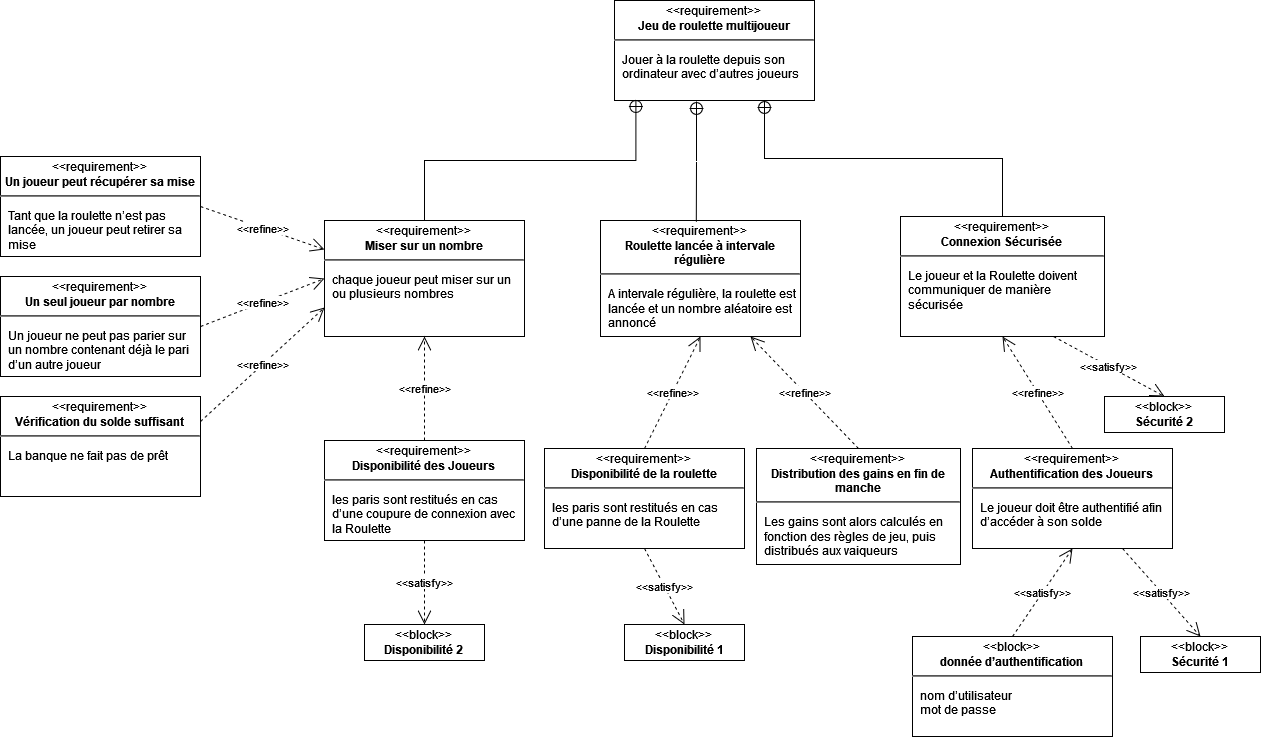

The diagram above was exported from draw.io. Its source (the exported page's mxGraphModel, read from the mxfile embedded in the PNG):
<mxGraphModel dx="2357" dy="1133" grid="1" gridSize="12" guides="1" tooltips="1" connect="1" arrows="1" fold="1" page="1" pageScale="1" pageWidth="827" pageHeight="1169" math="0" shadow="0">
  <root>
    <mxCell id="0" />
    <mxCell id="1" parent="0" />
    <mxCell id="Z_BiZuk064kbug5yC7Ud-1" value="&lt;p style=&quot;margin:0px;margin-top:4px;text-align:center;&quot;&gt;&amp;lt;&amp;lt;requirement&amp;gt;&amp;gt;&lt;br&gt;&lt;b&gt;Jeu de roulette multijoueur&lt;br&gt;&lt;/b&gt;&lt;/p&gt;&lt;hr&gt;&lt;p&gt;&lt;/p&gt;&lt;p style=&quot;margin:0px;margin-left:8px;text-align:left;&quot;&gt;Jouer à la roulette depuis son ordinateur avec d’autres joueurs&lt;br&gt;&lt;/p&gt;" style="shape=rect;overflow=fill;html=1;whiteSpace=wrap;align=center;" vertex="1" parent="1">
      <mxGeometry x="314" y="120" width="200" height="100" as="geometry" />
    </mxCell>
    <mxCell id="Z_BiZuk064kbug5yC7Ud-2" value="&lt;p style=&quot;margin:0px;margin-top:4px;text-align:center;&quot;&gt;&amp;lt;&amp;lt;requirement&amp;gt;&amp;gt;&lt;br&gt;&lt;b&gt;Miser sur un nombre&lt;/b&gt;&lt;br&gt;&lt;/p&gt;&lt;hr&gt;&lt;p&gt;&lt;/p&gt;&lt;p style=&quot;margin:0px;margin-left:8px;text-align:left;&quot;&gt;chaque joueur peut miser sur un ou plusieurs nombres&lt;br&gt;&lt;/p&gt;" style="shape=rect;overflow=fill;html=1;whiteSpace=wrap;align=center;" vertex="1" parent="1">
      <mxGeometry x="24" y="340" width="200" height="116" as="geometry" />
    </mxCell>
    <mxCell id="Z_BiZuk064kbug5yC7Ud-3" value="&lt;p style=&quot;margin:0px;margin-top:4px;text-align:center;&quot;&gt;&amp;lt;&amp;lt;requirement&amp;gt;&amp;gt;&lt;br&gt;&lt;b&gt;Roulette lancée à intervale régulière&lt;/b&gt;&lt;br&gt;&lt;/p&gt;&lt;hr&gt;&lt;p&gt;&lt;/p&gt;&lt;p style=&quot;margin:0px;margin-left:8px;text-align:left;&quot;&gt;A intervale régulière, la roulette est lancée et un nombre aléatoire est annoncé&lt;br&gt;&lt;/p&gt;" style="shape=rect;overflow=fill;html=1;whiteSpace=wrap;align=center;" vertex="1" parent="1">
      <mxGeometry x="300" y="340" width="200" height="116" as="geometry" />
    </mxCell>
    <mxCell id="Z_BiZuk064kbug5yC7Ud-4" value="&lt;p style=&quot;margin:0px;margin-top:4px;text-align:center;&quot;&gt;&amp;lt;&amp;lt;requirement&amp;gt;&amp;gt;&lt;br&gt;&lt;b&gt;Distribution des gains en fin de manche&lt;br&gt;&lt;/b&gt;&lt;/p&gt;&lt;hr&gt;&lt;p&gt;&lt;/p&gt;&lt;p style=&quot;margin:0px;margin-left:8px;text-align:left;&quot;&gt;Les gains sont alors calculés en fonction des règles de jeu, puis distribués aux vaiqueurs&lt;br&gt;&lt;/p&gt;" style="shape=rect;overflow=fill;html=1;whiteSpace=wrap;align=center;" vertex="1" parent="1">
      <mxGeometry x="456" y="568" width="204" height="116" as="geometry" />
    </mxCell>
    <mxCell id="Z_BiZuk064kbug5yC7Ud-5" value="&lt;p style=&quot;margin:0px;margin-top:4px;text-align:center;&quot;&gt;&amp;lt;&amp;lt;requirement&amp;gt;&amp;gt;&lt;br&gt;&lt;b&gt;Un joueur peut récupérer sa mise&lt;/b&gt;&lt;br&gt;&lt;/p&gt;&lt;hr&gt;&lt;p&gt;&lt;/p&gt;&lt;p style=&quot;margin:0px;margin-left:8px;text-align:left;&quot;&gt;Tant que la roulette n’est pas lancée, un joueur peut retirer sa mise&lt;br&gt;&lt;/p&gt;" style="shape=rect;overflow=fill;html=1;whiteSpace=wrap;align=center;" vertex="1" parent="1">
      <mxGeometry x="-300" y="276" width="200" height="100" as="geometry" />
    </mxCell>
    <mxCell id="Z_BiZuk064kbug5yC7Ud-6" value="&lt;p style=&quot;margin:0px;margin-top:4px;text-align:center;&quot;&gt;&amp;lt;&amp;lt;requirement&amp;gt;&amp;gt;&lt;br&gt;&lt;b&gt;Un seul joueur par nombre&lt;br&gt;&lt;/b&gt;&lt;/p&gt;&lt;hr&gt;&lt;p&gt;&lt;/p&gt;&lt;p style=&quot;margin:0px;margin-left:8px;text-align:left;&quot;&gt;Un joueur ne peut pas parier sur un nombre contenant déjà le pari d’un autre joueur&lt;br&gt;&lt;/p&gt;" style="shape=rect;overflow=fill;html=1;whiteSpace=wrap;align=center;" vertex="1" parent="1">
      <mxGeometry x="-300" y="396" width="200" height="100" as="geometry" />
    </mxCell>
    <mxCell id="Z_BiZuk064kbug5yC7Ud-7" value="&lt;p style=&quot;margin:0px;margin-top:4px;text-align:center;&quot;&gt;&amp;lt;&amp;lt;requirement&amp;gt;&amp;gt;&lt;br&gt;&lt;b&gt;Vérification du solde suffisant&lt;/b&gt;&lt;br&gt;&lt;/p&gt;&lt;hr&gt;&lt;p&gt;&lt;/p&gt;&lt;p style=&quot;margin:0px;margin-left:8px;text-align:left;&quot;&gt;La banque ne fait pas de prêt&lt;br&gt;&lt;/p&gt;" style="shape=rect;overflow=fill;html=1;whiteSpace=wrap;align=center;" vertex="1" parent="1">
      <mxGeometry x="-300" y="516" width="200" height="100" as="geometry" />
    </mxCell>
    <mxCell id="Z_BiZuk064kbug5yC7Ud-12" value="" style="rounded=0;html=1;labelBackgroundColor=none;endArrow=none;edgeStyle=elbowEdgeStyle;elbow=vertical;startArrow=sysMLPackCont;startSize=12;entryX=0.5;entryY=0;entryDx=0;entryDy=0;exitX=0.107;exitY=0.99;exitDx=0;exitDy=0;exitPerimeter=0;" edge="1" source="Z_BiZuk064kbug5yC7Ud-1" target="Z_BiZuk064kbug5yC7Ud-2" parent="1">
      <mxGeometry relative="1" as="geometry">
        <mxPoint x="480" y="252" as="sourcePoint" />
        <mxPoint x="320" y="280" as="targetPoint" />
      </mxGeometry>
    </mxCell>
    <mxCell id="Z_BiZuk064kbug5yC7Ud-15" value="" style="rounded=0;html=1;labelBackgroundColor=none;endArrow=none;edgeStyle=elbowEdgeStyle;elbow=vertical;startArrow=sysMLPackCont;startSize=12;entryX=0.479;entryY=0.012;entryDx=0;entryDy=0;entryPerimeter=0;exitX=0.41;exitY=1.01;exitDx=0;exitDy=0;exitPerimeter=0;" edge="1" parent="1" source="Z_BiZuk064kbug5yC7Ud-1" target="Z_BiZuk064kbug5yC7Ud-3">
      <mxGeometry relative="1" as="geometry">
        <mxPoint x="396" y="228" as="sourcePoint" />
        <mxPoint x="642" y="352" as="targetPoint" />
      </mxGeometry>
    </mxCell>
    <mxCell id="Z_BiZuk064kbug5yC7Ud-18" value="&amp;lt;&amp;lt;refine&amp;gt;&amp;gt;" style="endArrow=open;edgeStyle=none;endSize=12;dashed=1;html=1;rounded=0;exitX=1;exitY=0.25;exitDx=0;exitDy=0;entryX=0;entryY=0.75;entryDx=0;entryDy=0;" edge="1" source="Z_BiZuk064kbug5yC7Ud-7" target="Z_BiZuk064kbug5yC7Ud-2" parent="1">
      <mxGeometry relative="1" as="geometry">
        <mxPoint x="324" y="528" as="sourcePoint" />
        <mxPoint x="60" y="480" as="targetPoint" />
      </mxGeometry>
    </mxCell>
    <mxCell id="Z_BiZuk064kbug5yC7Ud-19" value="&amp;lt;&amp;lt;refine&amp;gt;&amp;gt;" style="endArrow=open;edgeStyle=none;endSize=12;dashed=1;html=1;rounded=0;exitX=1;exitY=0.5;exitDx=0;exitDy=0;entryX=0;entryY=0.25;entryDx=0;entryDy=0;" edge="1" parent="1" source="Z_BiZuk064kbug5yC7Ud-5" target="Z_BiZuk064kbug5yC7Ud-2">
      <mxGeometry relative="1" as="geometry">
        <mxPoint x="28" y="858" as="sourcePoint" />
        <mxPoint x="-128" y="420" as="targetPoint" />
      </mxGeometry>
    </mxCell>
    <mxCell id="Z_BiZuk064kbug5yC7Ud-20" value="&amp;lt;&amp;lt;refine&amp;gt;&amp;gt;" style="endArrow=open;edgeStyle=none;endSize=12;dashed=1;html=1;rounded=0;entryX=0;entryY=0.5;entryDx=0;entryDy=0;exitX=1;exitY=0.5;exitDx=0;exitDy=0;" edge="1" parent="1" source="Z_BiZuk064kbug5yC7Ud-6" target="Z_BiZuk064kbug5yC7Ud-2">
      <mxGeometry relative="1" as="geometry">
        <mxPoint x="-60" y="432" as="sourcePoint" />
        <mxPoint x="148" y="858" as="targetPoint" />
      </mxGeometry>
    </mxCell>
    <mxCell id="Z_BiZuk064kbug5yC7Ud-24" value="&lt;p style=&quot;margin:0px;margin-top:4px;text-align:center;&quot;&gt;&amp;lt;&amp;lt;requirement&amp;gt;&amp;gt;&lt;br&gt;&lt;b&gt;Connexion Sécurisée&lt;/b&gt;&lt;br&gt;&lt;/p&gt;&lt;hr&gt;&lt;p&gt;&lt;/p&gt;&lt;p style=&quot;margin:0px;margin-left:8px;text-align:left;&quot;&gt;Le joueur et la Roulette doivent communiquer de manière sécurisée&lt;br&gt;&lt;/p&gt;" style="shape=rect;overflow=fill;html=1;whiteSpace=wrap;align=center;" vertex="1" parent="1">
      <mxGeometry x="600" y="336" width="204" height="120" as="geometry" />
    </mxCell>
    <mxCell id="Z_BiZuk064kbug5yC7Ud-25" value="&amp;lt;&amp;lt;satisfy&amp;gt;&amp;gt;" style="endArrow=open;edgeStyle=none;endSize=12;dashed=1;html=1;rounded=0;exitX=0.75;exitY=1;exitDx=0;exitDy=0;entryX=0.5;entryY=0;entryDx=0;entryDy=0;" edge="1" parent="1" source="Z_BiZuk064kbug5yC7Ud-24" target="Z_BiZuk064kbug5yC7Ud-26">
      <mxGeometry relative="1" as="geometry">
        <mxPoint x="792" y="132" as="sourcePoint" />
        <mxPoint x="828" y="504" as="targetPoint" />
      </mxGeometry>
    </mxCell>
    <mxCell id="Z_BiZuk064kbug5yC7Ud-26" value="&lt;p style=&quot;margin:0px;margin-top:4px;text-align:center;&quot;&gt;&amp;lt;&amp;lt;block&amp;gt;&amp;gt;&lt;br&gt;&lt;b&gt;Sécurité 2&lt;br&gt;&lt;/b&gt;&lt;/p&gt;&lt;hr&gt;&lt;p&gt;&lt;/p&gt;" style="shape=rect;overflow=fill;html=1;whiteSpace=wrap;align=center;" vertex="1" parent="1">
      <mxGeometry x="804" y="516" width="120" height="36" as="geometry" />
    </mxCell>
    <mxCell id="Z_BiZuk064kbug5yC7Ud-27" value="" style="rounded=0;html=1;labelBackgroundColor=none;endArrow=none;edgeStyle=elbowEdgeStyle;elbow=vertical;startArrow=sysMLPackCont;startSize=12;entryX=0.5;entryY=0;entryDx=0;entryDy=0;exitX=0.75;exitY=1;exitDx=0;exitDy=0;" edge="1" parent="1" source="Z_BiZuk064kbug5yC7Ud-1" target="Z_BiZuk064kbug5yC7Ud-24">
      <mxGeometry relative="1" as="geometry">
        <mxPoint x="467" y="232" as="sourcePoint" />
        <mxPoint x="642" y="352" as="targetPoint" />
      </mxGeometry>
    </mxCell>
    <mxCell id="Z_BiZuk064kbug5yC7Ud-30" value="&lt;p style=&quot;margin:0px;margin-top:4px;text-align:center;&quot;&gt;&amp;lt;&amp;lt;block&amp;gt;&amp;gt;&lt;br&gt;&lt;b&gt;donnée d’authentification&lt;br&gt;&lt;/b&gt;&lt;/p&gt;&lt;hr&gt;&lt;p&gt;&lt;/p&gt;&lt;p style=&quot;margin:0px;margin-left:8px;text-align:left;&quot;&gt;nom d’utilisateur&lt;/p&gt;&lt;p style=&quot;margin:0px;margin-left:8px;text-align:left;&quot;&gt;mot de passe&lt;br&gt;&lt;/p&gt;" style="shape=rect;overflow=fill;html=1;whiteSpace=wrap;align=center;" vertex="1" parent="1">
      <mxGeometry x="612" y="756" width="200" height="100" as="geometry" />
    </mxCell>
    <mxCell id="Z_BiZuk064kbug5yC7Ud-31" value="&amp;lt;&amp;lt;satisfy&amp;gt;&amp;gt;" style="endArrow=open;edgeStyle=none;endSize=12;dashed=1;html=1;rounded=0;entryX=0.5;entryY=1;entryDx=0;entryDy=0;exitX=0.5;exitY=0;exitDx=0;exitDy=0;" edge="1" parent="1" source="Z_BiZuk064kbug5yC7Ud-30" target="Z_BiZuk064kbug5yC7Ud-43">
      <mxGeometry relative="1" as="geometry">
        <mxPoint x="900" y="348" as="sourcePoint" />
        <mxPoint x="948" y="228" as="targetPoint" />
      </mxGeometry>
    </mxCell>
    <mxCell id="Z_BiZuk064kbug5yC7Ud-32" value="&lt;p style=&quot;margin:0px;margin-top:4px;text-align:center;&quot;&gt;&amp;lt;&amp;lt;requirement&amp;gt;&amp;gt;&lt;br&gt;&lt;b&gt;Disponibilité de la roulette&lt;br&gt;&lt;/b&gt;&lt;/p&gt;&lt;hr&gt;&lt;p&gt;&lt;/p&gt;&lt;p style=&quot;margin:0px;margin-left:8px;text-align:left;&quot;&gt;les paris sont restitués en cas d’une panne de la Roulette&lt;br&gt;&lt;/p&gt;" style="shape=rect;overflow=fill;html=1;whiteSpace=wrap;align=center;" vertex="1" parent="1">
      <mxGeometry x="244" y="568" width="200" height="100" as="geometry" />
    </mxCell>
    <mxCell id="Z_BiZuk064kbug5yC7Ud-33" value="&amp;lt;&amp;lt;refine&amp;gt;&amp;gt;" style="endArrow=open;edgeStyle=none;endSize=12;dashed=1;html=1;rounded=0;exitX=0.5;exitY=0;exitDx=0;exitDy=0;entryX=0.5;entryY=1;entryDx=0;entryDy=0;" edge="1" parent="1" source="Z_BiZuk064kbug5yC7Ud-32" target="Z_BiZuk064kbug5yC7Ud-3">
      <mxGeometry relative="1" as="geometry">
        <mxPoint x="250" y="472" as="sourcePoint" />
        <mxPoint x="271" y="578" as="targetPoint" />
      </mxGeometry>
    </mxCell>
    <mxCell id="Z_BiZuk064kbug5yC7Ud-36" value="&amp;lt;&amp;lt;satisfy&amp;gt;&amp;gt;" style="endArrow=open;edgeStyle=none;endSize=12;dashed=1;html=1;rounded=0;entryX=0.5;entryY=0;entryDx=0;entryDy=0;exitX=0.5;exitY=1;exitDx=0;exitDy=0;" edge="1" parent="1" target="Z_BiZuk064kbug5yC7Ud-37" source="Z_BiZuk064kbug5yC7Ud-32">
      <mxGeometry relative="1" as="geometry">
        <mxPoint x="468" y="888" as="sourcePoint" />
        <mxPoint x="182" y="1101" as="targetPoint" />
      </mxGeometry>
    </mxCell>
    <mxCell id="Z_BiZuk064kbug5yC7Ud-37" value="&lt;p style=&quot;margin:0px;margin-top:4px;text-align:center;&quot;&gt;&amp;lt;&amp;lt;block&amp;gt;&amp;gt;&lt;br&gt;&lt;b&gt;Disponibilité 1&lt;/b&gt;&lt;/p&gt;&lt;hr&gt;&lt;p&gt;&lt;/p&gt;" style="shape=rect;overflow=fill;html=1;whiteSpace=wrap;align=center;" vertex="1" parent="1">
      <mxGeometry x="324" y="744" width="120" height="36" as="geometry" />
    </mxCell>
    <mxCell id="Z_BiZuk064kbug5yC7Ud-38" value="&lt;p style=&quot;margin:0px;margin-top:4px;text-align:center;&quot;&gt;&amp;lt;&amp;lt;requirement&amp;gt;&amp;gt;&lt;br&gt;&lt;b&gt;Disponibilité des Joueurs&lt;br&gt;&lt;/b&gt;&lt;/p&gt;&lt;hr&gt;&lt;p&gt;&lt;/p&gt;&lt;p style=&quot;margin:0px;margin-left:8px;text-align:left;&quot;&gt;les paris sont restitués en cas d’une coupure de connexion avec la Roulette&lt;br&gt;&lt;/p&gt;" style="shape=rect;overflow=fill;html=1;whiteSpace=wrap;align=center;" vertex="1" parent="1">
      <mxGeometry x="24" y="560" width="200" height="100" as="geometry" />
    </mxCell>
    <mxCell id="Z_BiZuk064kbug5yC7Ud-39" value="&amp;lt;&amp;lt;satisfy&amp;gt;&amp;gt;" style="endArrow=open;edgeStyle=none;endSize=12;dashed=1;html=1;rounded=0;entryX=0.5;entryY=0;entryDx=0;entryDy=0;exitX=0.5;exitY=1;exitDx=0;exitDy=0;" edge="1" parent="1" target="Z_BiZuk064kbug5yC7Ud-40" source="Z_BiZuk064kbug5yC7Ud-38">
      <mxGeometry relative="1" as="geometry">
        <mxPoint x="144" y="684" as="sourcePoint" />
        <mxPoint x="-102" y="1121" as="targetPoint" />
      </mxGeometry>
    </mxCell>
    <mxCell id="Z_BiZuk064kbug5yC7Ud-40" value="&lt;p style=&quot;margin:0px;margin-top:4px;text-align:center;&quot;&gt;&amp;lt;&amp;lt;block&amp;gt;&amp;gt;&lt;br&gt;&lt;b&gt;Disponibilité 2&lt;br&gt;&lt;/b&gt;&lt;/p&gt;&lt;hr&gt;&lt;p&gt;&lt;/p&gt;" style="shape=rect;overflow=fill;html=1;whiteSpace=wrap;align=center;" vertex="1" parent="1">
      <mxGeometry x="64" y="744" width="120" height="36" as="geometry" />
    </mxCell>
    <mxCell id="Z_BiZuk064kbug5yC7Ud-41" value="&amp;lt;&amp;lt;refine&amp;gt;&amp;gt;" style="endArrow=open;edgeStyle=none;endSize=12;dashed=1;html=1;rounded=0;exitX=0.5;exitY=0;exitDx=0;exitDy=0;entryX=0.5;entryY=1;entryDx=0;entryDy=0;" edge="1" parent="1" source="Z_BiZuk064kbug5yC7Ud-38" target="Z_BiZuk064kbug5yC7Ud-2">
      <mxGeometry relative="1" as="geometry">
        <mxPoint x="440" y="576" as="sourcePoint" />
        <mxPoint x="168" y="504" as="targetPoint" />
      </mxGeometry>
    </mxCell>
    <mxCell id="Z_BiZuk064kbug5yC7Ud-42" value="&amp;lt;&amp;lt;refine&amp;gt;&amp;gt;" style="endArrow=open;edgeStyle=none;endSize=12;dashed=1;html=1;rounded=0;exitX=0.5;exitY=0;exitDx=0;exitDy=0;entryX=0.75;entryY=1;entryDx=0;entryDy=0;" edge="1" parent="1" source="Z_BiZuk064kbug5yC7Ud-4" target="Z_BiZuk064kbug5yC7Ud-3">
      <mxGeometry relative="1" as="geometry">
        <mxPoint x="440" y="576" as="sourcePoint" />
        <mxPoint x="412" y="468" as="targetPoint" />
      </mxGeometry>
    </mxCell>
    <mxCell id="Z_BiZuk064kbug5yC7Ud-43" value="&lt;p style=&quot;margin:0px;margin-top:4px;text-align:center;&quot;&gt;&amp;lt;&amp;lt;requirement&amp;gt;&amp;gt;&lt;br&gt;&lt;b&gt;Authentification des Joueurs&lt;br&gt;&lt;/b&gt;&lt;/p&gt;&lt;hr&gt;&lt;p&gt;&lt;/p&gt;&lt;p style=&quot;margin:0px;margin-left:8px;text-align:left;&quot;&gt;Le joueur doit être authentifié afin d’accéder à son solde&lt;/p&gt;" style="shape=rect;overflow=fill;html=1;whiteSpace=wrap;align=center;" vertex="1" parent="1">
      <mxGeometry x="672" y="568" width="200" height="100" as="geometry" />
    </mxCell>
    <mxCell id="Z_BiZuk064kbug5yC7Ud-44" value="&amp;lt;&amp;lt;refine&amp;gt;&amp;gt;" style="endArrow=open;edgeStyle=none;endSize=12;dashed=1;html=1;rounded=0;exitX=0.5;exitY=0;exitDx=0;exitDy=0;entryX=0.5;entryY=1;entryDx=0;entryDy=0;" edge="1" parent="1" source="Z_BiZuk064kbug5yC7Ud-43" target="Z_BiZuk064kbug5yC7Ud-24">
      <mxGeometry relative="1" as="geometry">
        <mxPoint x="594" y="580" as="sourcePoint" />
        <mxPoint x="462" y="468" as="targetPoint" />
      </mxGeometry>
    </mxCell>
    <mxCell id="Z_BiZuk064kbug5yC7Ud-46" value="&amp;lt;&amp;lt;satisfy&amp;gt;&amp;gt;" style="endArrow=open;edgeStyle=none;endSize=12;dashed=1;html=1;rounded=0;exitX=0.75;exitY=1;exitDx=0;exitDy=0;entryX=0.5;entryY=0;entryDx=0;entryDy=0;" edge="1" parent="1" target="Z_BiZuk064kbug5yC7Ud-47" source="Z_BiZuk064kbug5yC7Ud-43">
      <mxGeometry relative="1" as="geometry">
        <mxPoint x="840" y="532" as="sourcePoint" />
        <mxPoint x="1008" y="564" as="targetPoint" />
      </mxGeometry>
    </mxCell>
    <mxCell id="Z_BiZuk064kbug5yC7Ud-47" value="&lt;p style=&quot;margin:0px;margin-top:4px;text-align:center;&quot;&gt;&amp;lt;&amp;lt;block&amp;gt;&amp;gt;&lt;br&gt;&lt;b&gt;Sécurité 1&lt;/b&gt;&lt;/p&gt;&lt;hr&gt;&lt;p&gt;&lt;/p&gt;" style="shape=rect;overflow=fill;html=1;whiteSpace=wrap;align=center;" vertex="1" parent="1">
      <mxGeometry x="840" y="756" width="120" height="36" as="geometry" />
    </mxCell>
  </root>
</mxGraphModel>